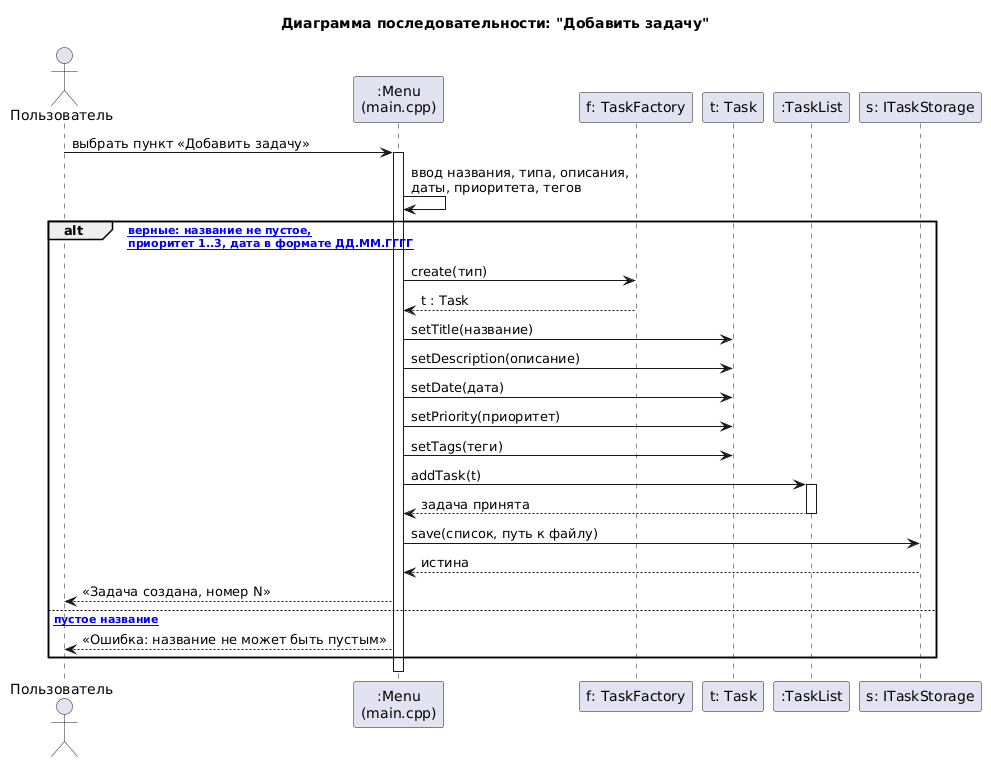

The diagram above was rendered by PlantUML. Its source (embedded in the PNG):
@startuml
title Диаграмма последовательности: "Добавить задачу"

actor Пользователь as U
participant ":Menu\n(main.cpp)" as M
participant "f: TaskFactory" as F
participant "t: Task" as T
participant ":TaskList" as L
participant "s: ITaskStorage" as S

U -> M : выбрать пункт «Добавить задачу»
activate M
M -> M : ввод названия, типа, описания,\nдаты, приоритета, тегов
alt [данные верные: название не пустое,\nприоритет 1..3, дата в формате ДД.ММ.ГГГГ]
  M -> F : create(тип)
  F --> M : t : Task
  M -> T : setTitle(название)
  M -> T : setDescription(описание)
  M -> T : setDate(дата)
  M -> T : setPriority(приоритет)
  M -> T : setTags(теги)
  M -> L : addTask(t)
  activate L
  L --> M : задача принята
  deactivate L
  M -> S : save(список, путь к файлу)
  S --> M : истина
  M --> U : «Задача создана, номер N»
else [ошибка: пустое название]
  M --> U : «Ошибка: название не может быть пустым»
end
deactivate M
@enduml